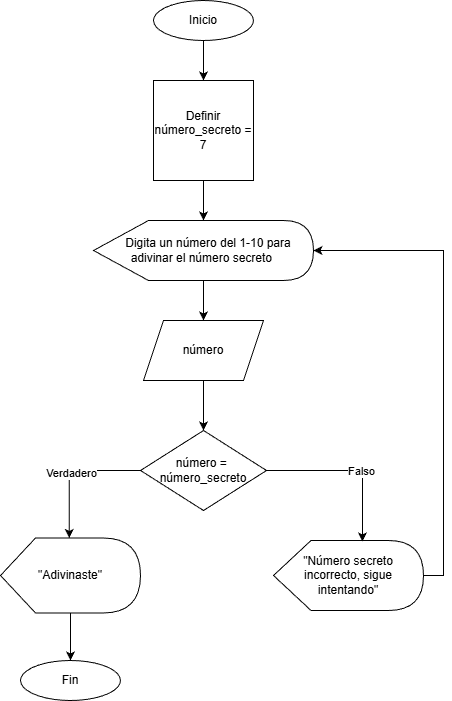

The diagram above was exported from draw.io. Its source (the exported page's mxGraphModel, read from the mxfile embedded in the PNG):
<mxGraphModel dx="1426" dy="789" grid="1" gridSize="10" guides="1" tooltips="1" connect="1" arrows="1" fold="1" page="1" pageScale="1" pageWidth="827" pageHeight="1169" math="0" shadow="0">
  <root>
    <mxCell id="0" />
    <mxCell id="1" parent="0" />
    <mxCell id="9wx248ODax8guvvUfmgp-12" edge="1" parent="1" source="9wx248ODax8guvvUfmgp-1" style="edgeStyle=orthogonalEdgeStyle;rounded=0;orthogonalLoop=1;jettySize=auto;html=1;" target="9wx248ODax8guvvUfmgp-9" value="">
      <mxGeometry relative="1" as="geometry" />
    </mxCell>
    <mxCell id="9wx248ODax8guvvUfmgp-1" parent="1" style="ellipse;whiteSpace=wrap;html=1;" value="Inicio" vertex="1">
      <mxGeometry height="40" width="100" x="340" y="40" as="geometry" />
    </mxCell>
    <mxCell id="9wx248ODax8guvvUfmgp-6" edge="1" parent="1" source="9wx248ODax8guvvUfmgp-2" style="edgeStyle=orthogonalEdgeStyle;rounded=0;orthogonalLoop=1;jettySize=auto;html=1;" target="9wx248ODax8guvvUfmgp-5" value="">
      <mxGeometry relative="1" as="geometry" />
    </mxCell>
    <mxCell id="9wx248ODax8guvvUfmgp-2" parent="1" style="shape=display;whiteSpace=wrap;html=1;" value="&amp;nbsp; &amp;nbsp;Digita un número del 1-10 para adivinar el número secreto&amp;nbsp;" vertex="1">
      <mxGeometry height="60" width="220" x="280" y="260" as="geometry" />
    </mxCell>
    <mxCell id="9wx248ODax8guvvUfmgp-8" edge="1" parent="1" source="9wx248ODax8guvvUfmgp-5" style="edgeStyle=orthogonalEdgeStyle;rounded=0;orthogonalLoop=1;jettySize=auto;html=1;" target="9wx248ODax8guvvUfmgp-7" value="">
      <mxGeometry relative="1" as="geometry" />
    </mxCell>
    <mxCell id="9wx248ODax8guvvUfmgp-5" parent="1" style="shape=parallelogram;perimeter=parallelogramPerimeter;whiteSpace=wrap;html=1;fixedSize=1;" value="número" vertex="1">
      <mxGeometry height="60" width="120" x="330" y="360" as="geometry" />
    </mxCell>
    <mxCell id="9wx248ODax8guvvUfmgp-7" parent="1" style="rhombus;whiteSpace=wrap;html=1;" value="número =&amp;nbsp; número_secreto" vertex="1">
      <mxGeometry height="80" width="126" x="327" y="470" as="geometry" />
    </mxCell>
    <mxCell id="9wx248ODax8guvvUfmgp-10" edge="1" parent="1" source="9wx248ODax8guvvUfmgp-9" style="edgeStyle=orthogonalEdgeStyle;rounded=0;orthogonalLoop=1;jettySize=auto;html=1;exitX=0.75;exitY=1;exitDx=0;exitDy=0;">
      <mxGeometry relative="1" as="geometry">
        <mxPoint x="400" y="200" as="targetPoint" />
      </mxGeometry>
    </mxCell>
    <mxCell id="9wx248ODax8guvvUfmgp-11" edge="1" parent="1" source="9wx248ODax8guvvUfmgp-9" style="edgeStyle=orthogonalEdgeStyle;rounded=0;orthogonalLoop=1;jettySize=auto;html=1;" target="9wx248ODax8guvvUfmgp-2" value="">
      <mxGeometry relative="1" as="geometry" />
    </mxCell>
    <mxCell id="9wx248ODax8guvvUfmgp-9" parent="1" style="whiteSpace=wrap;html=1;aspect=fixed;" value="Definir número_secreto = 7" vertex="1">
      <mxGeometry height="100" width="100" x="340" y="120" as="geometry" />
    </mxCell>
    <mxCell id="9wx248ODax8guvvUfmgp-26" edge="1" parent="1" source="9wx248ODax8guvvUfmgp-13" style="edgeStyle=orthogonalEdgeStyle;rounded=0;orthogonalLoop=1;jettySize=auto;html=1;" target="9wx248ODax8guvvUfmgp-25" value="">
      <mxGeometry relative="1" as="geometry" />
    </mxCell>
    <mxCell id="9wx248ODax8guvvUfmgp-13" parent="1" style="shape=display;whiteSpace=wrap;html=1;" value="&quot;Adivinaste&quot;" vertex="1">
      <mxGeometry height="75" width="140" x="187" y="577.5" as="geometry" />
    </mxCell>
    <mxCell id="9wx248ODax8guvvUfmgp-14" parent="1" style="shape=display;whiteSpace=wrap;html=1;" value="&quot;Número secreto incorrecto, sigue intentando&quot;" vertex="1">
      <mxGeometry height="70" width="150" x="460" y="580" as="geometry" />
    </mxCell>
    <mxCell id="9wx248ODax8guvvUfmgp-18" edge="1" parent="1" source="9wx248ODax8guvvUfmgp-7" style="edgeStyle=orthogonalEdgeStyle;rounded=0;orthogonalLoop=1;jettySize=auto;html=1;exitX=0;exitY=0.5;exitDx=0;exitDy=0;entryX=0;entryY=0;entryDx=68.75;entryDy=0;entryPerimeter=0;" target="9wx248ODax8guvvUfmgp-13">
      <mxGeometry relative="1" as="geometry" />
    </mxCell>
    <mxCell id="9wx248ODax8guvvUfmgp-20" connectable="0" parent="9wx248ODax8guvvUfmgp-18" style="edgeLabel;html=1;align=center;verticalAlign=middle;resizable=0;points=[];" value="Verdadero" vertex="1">
      <mxGeometry relative="1" x="0.0699" y="2" as="geometry">
        <mxPoint as="offset" />
      </mxGeometry>
    </mxCell>
    <mxCell id="9wx248ODax8guvvUfmgp-19" edge="1" parent="1" source="9wx248ODax8guvvUfmgp-7" style="edgeStyle=orthogonalEdgeStyle;rounded=0;orthogonalLoop=1;jettySize=auto;html=1;exitX=1;exitY=0.5;exitDx=0;exitDy=0;entryX=0.593;entryY=0.014;entryDx=0;entryDy=0;entryPerimeter=0;" target="9wx248ODax8guvvUfmgp-14">
      <mxGeometry relative="1" as="geometry" />
    </mxCell>
    <mxCell id="9wx248ODax8guvvUfmgp-21" connectable="0" parent="9wx248ODax8guvvUfmgp-19" style="edgeLabel;html=1;align=center;verticalAlign=middle;resizable=0;points=[];" value="Falso" vertex="1">
      <mxGeometry relative="1" x="0.1618" y="-1" as="geometry">
        <mxPoint as="offset" />
      </mxGeometry>
    </mxCell>
    <mxCell id="9wx248ODax8guvvUfmgp-24" edge="1" parent="1" source="9wx248ODax8guvvUfmgp-14" style="edgeStyle=orthogonalEdgeStyle;rounded=0;orthogonalLoop=1;jettySize=auto;html=1;exitX=1;exitY=0.5;exitDx=0;exitDy=0;exitPerimeter=0;entryX=1;entryY=0.5;entryDx=0;entryDy=0;entryPerimeter=0;" target="9wx248ODax8guvvUfmgp-2">
      <mxGeometry relative="1" as="geometry" />
    </mxCell>
    <mxCell id="9wx248ODax8guvvUfmgp-25" parent="1" style="ellipse;whiteSpace=wrap;html=1;" value="Fin" vertex="1">
      <mxGeometry height="40" width="100" x="207" y="700" as="geometry" />
    </mxCell>
  </root>
</mxGraphModel>